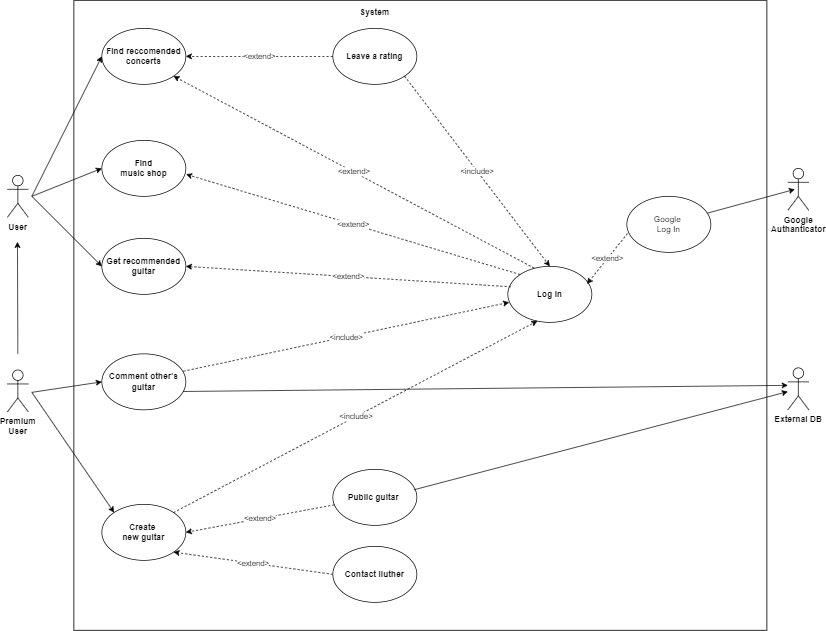

The diagram above was exported from draw.io. Its source (the exported page's mxGraphModel, read from the mxfile embedded in the PNG):
<mxGraphModel dx="880" dy="468" grid="1" gridSize="10" guides="1" tooltips="1" connect="1" arrows="1" fold="1" page="1" pageScale="1" pageWidth="827" pageHeight="1169" math="0" shadow="0">
  <root>
    <mxCell id="0" />
    <mxCell id="1" parent="0" />
    <mxCell id="NaOX6n719dBdFDXoRJIX-10" value="" style="rounded=0;whiteSpace=wrap;html=1;" parent="1" vertex="1">
      <mxGeometry x="120" y="30" width="990" height="900" as="geometry" />
    </mxCell>
    <object label="&lt;b&gt;User&lt;/b&gt;" id="LbJ8bCRsWF0JdRt7yzFC-1">
      <mxCell style="shape=umlActor;verticalLabelPosition=bottom;verticalAlign=top;html=1;outlineConnect=0;" parent="1" vertex="1">
        <mxGeometry x="25" y="280" width="30" height="60" as="geometry" />
      </mxCell>
    </object>
    <mxCell id="LbJ8bCRsWF0JdRt7yzFC-3" value="&lt;b&gt;Premium&lt;br&gt;User&lt;/b&gt;" style="shape=umlActor;verticalLabelPosition=bottom;verticalAlign=top;html=1;outlineConnect=0;" parent="1" vertex="1">
      <mxGeometry x="25" y="558" width="30" height="60" as="geometry" />
    </mxCell>
    <mxCell id="LbJ8bCRsWF0JdRt7yzFC-5" value="&lt;b&gt;Log In&lt;/b&gt;" style="ellipse;whiteSpace=wrap;html=1;" parent="1" vertex="1">
      <mxGeometry x="740" y="410" width="120" height="80" as="geometry" />
    </mxCell>
    <mxCell id="LbJ8bCRsWF0JdRt7yzFC-6" value="&lt;b&gt;Create&amp;nbsp;&lt;/b&gt;&lt;div&gt;&lt;b&gt;new&amp;nbsp;&lt;span style=&quot;background-color: initial;&quot;&gt;guitar&lt;/span&gt;&lt;/b&gt;&lt;/div&gt;" style="ellipse;whiteSpace=wrap;html=1;" parent="1" vertex="1">
      <mxGeometry x="160" y="750" width="120" height="80" as="geometry" />
    </mxCell>
    <mxCell id="LbJ8bCRsWF0JdRt7yzFC-10" value="" style="endArrow=classic;html=1;rounded=0;entryX=0;entryY=0;entryDx=0;entryDy=0;" parent="1" target="LbJ8bCRsWF0JdRt7yzFC-6" edge="1">
      <mxGeometry width="50" height="50" relative="1" as="geometry">
        <mxPoint x="60" y="590" as="sourcePoint" />
        <mxPoint x="450" y="700" as="targetPoint" />
      </mxGeometry>
    </mxCell>
    <mxCell id="LbJ8bCRsWF0JdRt7yzFC-13" value="&amp;lt;include&amp;gt;" style="endArrow=classic;html=1;rounded=0;exitX=1;exitY=0;exitDx=0;exitDy=0;dashed=1;entryX=0.352;entryY=0.975;entryDx=0;entryDy=0;entryPerimeter=0;" parent="1" source="LbJ8bCRsWF0JdRt7yzFC-6" target="LbJ8bCRsWF0JdRt7yzFC-5" edge="1">
      <mxGeometry width="50" height="50" relative="1" as="geometry">
        <mxPoint x="400" y="620" as="sourcePoint" />
        <mxPoint x="780" y="490" as="targetPoint" />
      </mxGeometry>
    </mxCell>
    <mxCell id="LbJ8bCRsWF0JdRt7yzFC-14" value="&lt;b&gt;Get recommended guitar&lt;/b&gt;" style="ellipse;whiteSpace=wrap;html=1;" parent="1" vertex="1">
      <mxGeometry x="160" y="370" width="120" height="80" as="geometry" />
    </mxCell>
    <mxCell id="LbJ8bCRsWF0JdRt7yzFC-15" value="" style="endArrow=classic;html=1;rounded=0;entryX=0;entryY=0.5;entryDx=0;entryDy=0;" parent="1" target="LbJ8bCRsWF0JdRt7yzFC-14" edge="1">
      <mxGeometry width="50" height="50" relative="1" as="geometry">
        <mxPoint x="60" y="310" as="sourcePoint" />
        <mxPoint x="450" y="390" as="targetPoint" />
      </mxGeometry>
    </mxCell>
    <mxCell id="LbJ8bCRsWF0JdRt7yzFC-16" value="&lt;b&gt;Find reccomended&lt;/b&gt;&lt;div&gt;&lt;b&gt;concerts&lt;/b&gt;&lt;/div&gt;" style="ellipse;whiteSpace=wrap;html=1;" parent="1" vertex="1">
      <mxGeometry x="160" y="70" width="120" height="80" as="geometry" />
    </mxCell>
    <mxCell id="NaOX6n719dBdFDXoRJIX-1" value="&lt;b&gt;Contact l&lt;span style=&quot;background-color: initial;&quot;&gt;iuther&lt;/span&gt;&lt;/b&gt;" style="ellipse;whiteSpace=wrap;html=1;" parent="1" vertex="1">
      <mxGeometry x="490" y="810" width="120" height="80" as="geometry" />
    </mxCell>
    <mxCell id="NaOX6n719dBdFDXoRJIX-4" value="" style="endArrow=classic;html=1;rounded=0;entryX=0;entryY=0.5;entryDx=0;entryDy=0;" parent="1" target="LbJ8bCRsWF0JdRt7yzFC-16" edge="1">
      <mxGeometry width="50" height="50" relative="1" as="geometry">
        <mxPoint x="60" y="310" as="sourcePoint" />
        <mxPoint x="480" y="430" as="targetPoint" />
      </mxGeometry>
    </mxCell>
    <mxCell id="NaOX6n719dBdFDXoRJIX-5" value="&lt;b&gt;Google&lt;/b&gt;&lt;div&gt;&lt;b&gt;Authanticator&lt;/b&gt;&lt;/div&gt;&lt;div&gt;&lt;br&gt;&lt;/div&gt;" style="shape=umlActor;verticalLabelPosition=bottom;verticalAlign=top;html=1;outlineConnect=0;" parent="1" vertex="1">
      <mxGeometry x="1140" y="270" width="30" height="60" as="geometry" />
    </mxCell>
    <mxCell id="NaOX6n719dBdFDXoRJIX-6" value="" style="endArrow=classic;html=1;rounded=0;exitX=0.958;exitY=0.3;exitDx=0;exitDy=0;exitPerimeter=0;" parent="1" source="Dl2jiXtriXfEmp5pFnxX-2" edge="1">
      <mxGeometry width="50" height="50" relative="1" as="geometry">
        <mxPoint x="310" y="290" as="sourcePoint" />
        <mxPoint x="1150" y="300" as="targetPoint" />
      </mxGeometry>
    </mxCell>
    <mxCell id="NaOX6n719dBdFDXoRJIX-7" value="&amp;lt;extend&amp;gt;" style="endArrow=classic;html=1;rounded=0;exitX=0.314;exitY=0.032;exitDx=0;exitDy=0;entryX=1;entryY=1;entryDx=0;entryDy=0;dashed=1;exitPerimeter=0;" parent="1" source="LbJ8bCRsWF0JdRt7yzFC-5" target="LbJ8bCRsWF0JdRt7yzFC-16" edge="1">
      <mxGeometry width="50" height="50" relative="1" as="geometry">
        <mxPoint x="660" y="270" as="sourcePoint" />
        <mxPoint x="710" y="220" as="targetPoint" />
      </mxGeometry>
    </mxCell>
    <mxCell id="NaOX6n719dBdFDXoRJIX-8" value="&amp;lt;extend&amp;gt;" style="endArrow=classic;html=1;rounded=0;exitX=0;exitY=0.5;exitDx=0;exitDy=0;entryX=1;entryY=1;entryDx=0;entryDy=0;dashed=1;" parent="1" source="NaOX6n719dBdFDXoRJIX-1" target="LbJ8bCRsWF0JdRt7yzFC-6" edge="1">
      <mxGeometry width="50" height="50" relative="1" as="geometry">
        <mxPoint x="792" y="454" as="sourcePoint" />
        <mxPoint x="290" y="414" as="targetPoint" />
      </mxGeometry>
    </mxCell>
    <mxCell id="NaOX6n719dBdFDXoRJIX-9" value="&amp;lt;extend&amp;gt;" style="endArrow=classic;html=1;rounded=0;exitX=0.036;exitY=0.365;exitDx=0;exitDy=0;entryX=1;entryY=0.5;entryDx=0;entryDy=0;dashed=1;exitPerimeter=0;" parent="1" source="LbJ8bCRsWF0JdRt7yzFC-5" target="LbJ8bCRsWF0JdRt7yzFC-14" edge="1">
      <mxGeometry width="50" height="50" relative="1" as="geometry">
        <mxPoint x="802" y="464" as="sourcePoint" />
        <mxPoint x="300" y="424" as="targetPoint" />
      </mxGeometry>
    </mxCell>
    <mxCell id="NaOX6n719dBdFDXoRJIX-11" value="&lt;b&gt;System&lt;/b&gt;&lt;div&gt;&lt;br&gt;&lt;/div&gt;" style="text;html=1;align=center;verticalAlign=middle;whiteSpace=wrap;rounded=0;" parent="1" vertex="1">
      <mxGeometry x="520" y="40" width="60" height="30" as="geometry" />
    </mxCell>
    <mxCell id="NaOX6n719dBdFDXoRJIX-12" value="&lt;b&gt;Comment other's&lt;/b&gt;&lt;div&gt;&lt;b&gt;guitar&lt;/b&gt;&lt;/div&gt;" style="ellipse;whiteSpace=wrap;html=1;" parent="1" vertex="1">
      <mxGeometry x="160" y="535" width="120" height="80" as="geometry" />
    </mxCell>
    <mxCell id="NaOX6n719dBdFDXoRJIX-13" value="" style="endArrow=classic;html=1;rounded=0;entryX=0;entryY=0.5;entryDx=0;entryDy=0;" parent="1" target="NaOX6n719dBdFDXoRJIX-12" edge="1">
      <mxGeometry width="50" height="50" relative="1" as="geometry">
        <mxPoint x="60" y="590" as="sourcePoint" />
        <mxPoint x="530" y="480" as="targetPoint" />
      </mxGeometry>
    </mxCell>
    <mxCell id="NaOX6n719dBdFDXoRJIX-14" value="&amp;lt;include&amp;gt;" style="endArrow=classic;html=1;rounded=0;exitX=0.97;exitY=0.31;exitDx=0;exitDy=0;exitPerimeter=0;entryX=0.016;entryY=0.643;entryDx=0;entryDy=0;entryPerimeter=0;dashed=1;" parent="1" source="NaOX6n719dBdFDXoRJIX-12" target="LbJ8bCRsWF0JdRt7yzFC-5" edge="1">
      <mxGeometry x="0.0002" width="50" height="50" relative="1" as="geometry">
        <mxPoint x="480" y="530" as="sourcePoint" />
        <mxPoint x="530" y="480" as="targetPoint" />
        <mxPoint as="offset" />
      </mxGeometry>
    </mxCell>
    <mxCell id="NaOX6n719dBdFDXoRJIX-15" value="&lt;span style=&quot;background-color: initial;&quot;&gt;&lt;b&gt;External DB&lt;/b&gt;&lt;/span&gt;" style="shape=umlActor;verticalLabelPosition=bottom;verticalAlign=top;html=1;outlineConnect=0;" parent="1" vertex="1">
      <mxGeometry x="1140" y="555" width="30" height="60" as="geometry" />
    </mxCell>
    <mxCell id="NaOX6n719dBdFDXoRJIX-16" value="&lt;b&gt;Public guitar&amp;nbsp;&lt;/b&gt;" style="ellipse;whiteSpace=wrap;html=1;" parent="1" vertex="1">
      <mxGeometry x="490" y="700" width="120" height="80" as="geometry" />
    </mxCell>
    <mxCell id="NaOX6n719dBdFDXoRJIX-17" value="&amp;lt;extend&amp;gt;" style="endArrow=classic;html=1;rounded=0;entryX=1;entryY=0.5;entryDx=0;entryDy=0;dashed=1;" parent="1" source="NaOX6n719dBdFDXoRJIX-16" target="LbJ8bCRsWF0JdRt7yzFC-6" edge="1">
      <mxGeometry width="50" height="50" relative="1" as="geometry">
        <mxPoint x="500" y="665" as="sourcePoint" />
        <mxPoint x="286" y="716" as="targetPoint" />
      </mxGeometry>
    </mxCell>
    <mxCell id="NaOX6n719dBdFDXoRJIX-18" value="&lt;b&gt;Find&lt;/b&gt;&lt;div&gt;&lt;b&gt;music shop&lt;/b&gt;&lt;/div&gt;" style="ellipse;whiteSpace=wrap;html=1;" parent="1" vertex="1">
      <mxGeometry x="160" y="230" width="120" height="80" as="geometry" />
    </mxCell>
    <mxCell id="NaOX6n719dBdFDXoRJIX-19" value="" style="endArrow=classic;html=1;rounded=0;entryX=0;entryY=0.5;entryDx=0;entryDy=0;" parent="1" target="NaOX6n719dBdFDXoRJIX-18" edge="1">
      <mxGeometry width="50" height="50" relative="1" as="geometry">
        <mxPoint x="60" y="310" as="sourcePoint" />
        <mxPoint x="440" y="230" as="targetPoint" />
      </mxGeometry>
    </mxCell>
    <mxCell id="NaOX6n719dBdFDXoRJIX-21" value="&amp;lt;extend&amp;gt;" style="endArrow=classic;html=1;rounded=0;exitX=0;exitY=0;exitDx=0;exitDy=0;entryX=1.003;entryY=0.607;entryDx=0;entryDy=0;entryPerimeter=0;dashed=1;" parent="1" source="LbJ8bCRsWF0JdRt7yzFC-5" target="NaOX6n719dBdFDXoRJIX-18" edge="1">
      <mxGeometry width="50" height="50" relative="1" as="geometry">
        <mxPoint x="798" y="447" as="sourcePoint" />
        <mxPoint x="290" y="220" as="targetPoint" />
      </mxGeometry>
    </mxCell>
    <mxCell id="NaOX6n719dBdFDXoRJIX-22" value="" style="endArrow=classic;html=1;rounded=0;exitX=0.965;exitY=0.365;exitDx=0;exitDy=0;exitPerimeter=0;" parent="1" source="NaOX6n719dBdFDXoRJIX-16" target="NaOX6n719dBdFDXoRJIX-15" edge="1">
      <mxGeometry width="50" height="50" relative="1" as="geometry">
        <mxPoint x="590" y="640" as="sourcePoint" />
        <mxPoint x="990" y="600" as="targetPoint" />
      </mxGeometry>
    </mxCell>
    <mxCell id="NaOX6n719dBdFDXoRJIX-23" value="" style="endArrow=classic;html=1;rounded=0;exitX=0.969;exitY=0.672;exitDx=0;exitDy=0;exitPerimeter=0;" parent="1" source="NaOX6n719dBdFDXoRJIX-12" edge="1">
      <mxGeometry width="50" height="50" relative="1" as="geometry">
        <mxPoint x="590" y="640" as="sourcePoint" />
        <mxPoint x="1140" y="580" as="targetPoint" />
      </mxGeometry>
    </mxCell>
    <mxCell id="NaOX6n719dBdFDXoRJIX-25" value="&lt;b&gt;Leave a rating&lt;/b&gt;" style="ellipse;whiteSpace=wrap;html=1;" parent="1" vertex="1">
      <mxGeometry x="490" y="70" width="120" height="80" as="geometry" />
    </mxCell>
    <mxCell id="NaOX6n719dBdFDXoRJIX-27" value="&amp;lt;extend&amp;gt;" style="endArrow=classic;html=1;rounded=0;exitX=0;exitY=0.5;exitDx=0;exitDy=0;entryX=1;entryY=0.5;entryDx=0;entryDy=0;dashed=1;" parent="1" source="NaOX6n719dBdFDXoRJIX-25" target="LbJ8bCRsWF0JdRt7yzFC-16" edge="1">
      <mxGeometry width="50" height="50" relative="1" as="geometry">
        <mxPoint x="840" y="435" as="sourcePoint" />
        <mxPoint x="290" y="114" as="targetPoint" />
      </mxGeometry>
    </mxCell>
    <mxCell id="NaOX6n719dBdFDXoRJIX-28" value="&amp;lt;include&amp;gt;" style="endArrow=classic;html=1;rounded=0;exitX=1;exitY=1;exitDx=0;exitDy=0;entryX=0.5;entryY=0;entryDx=0;entryDy=0;dashed=1;" parent="1" source="NaOX6n719dBdFDXoRJIX-25" target="LbJ8bCRsWF0JdRt7yzFC-5" edge="1">
      <mxGeometry width="50" height="50" relative="1" as="geometry">
        <mxPoint x="287" y="595" as="sourcePoint" />
        <mxPoint x="840" y="420" as="targetPoint" />
      </mxGeometry>
    </mxCell>
    <mxCell id="48ekNtVl5O-_nimEkgHO-1" value="" style="endArrow=classic;html=1;rounded=0;" parent="1" edge="1">
      <mxGeometry width="50" height="50" relative="1" as="geometry">
        <mxPoint x="40" y="535" as="sourcePoint" />
        <mxPoint x="39.44" y="375" as="targetPoint" />
      </mxGeometry>
    </mxCell>
    <mxCell id="Dl2jiXtriXfEmp5pFnxX-2" value="Google&amp;nbsp;&lt;div&gt;Log In&lt;/div&gt;" style="ellipse;whiteSpace=wrap;html=1;" vertex="1" parent="1">
      <mxGeometry x="910" y="310" width="120" height="80" as="geometry" />
    </mxCell>
    <mxCell id="Dl2jiXtriXfEmp5pFnxX-3" value="&amp;lt;extend&amp;gt;" style="endArrow=classic;html=1;rounded=0;exitX=0.008;exitY=0.663;exitDx=0;exitDy=0;exitPerimeter=0;entryX=0.942;entryY=0.313;entryDx=0;entryDy=0;entryPerimeter=0;dashed=1;" edge="1" parent="1" source="Dl2jiXtriXfEmp5pFnxX-2" target="LbJ8bCRsWF0JdRt7yzFC-5">
      <mxGeometry width="50" height="50" relative="1" as="geometry">
        <mxPoint x="940" y="570" as="sourcePoint" />
        <mxPoint x="990" y="520" as="targetPoint" />
      </mxGeometry>
    </mxCell>
  </root>
</mxGraphModel>